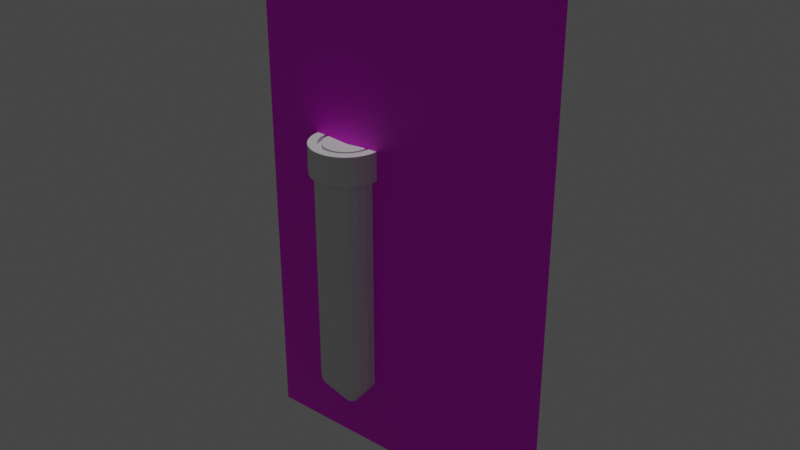 # Source: LargeTube.blend  (saved by Blender 2.80.75; exported with 4.5.12 LTS)
import bpy
from mathutils import Matrix  # noqa: F401  (used for matrix-valued properties, if any)

bpy.ops.wm.read_factory_settings(use_empty=True)
scene = bpy.context.scene
scene.name = 'Scene'

# ---- collections
col_collection = bpy.data.collections.new('Collection'); scene.collection.children.link(col_collection)

# ---- images (referenced by path relative to the original .blend; pixels are not part of the script)
import os
ASSET_DIR = os.environ.get("B2B_ASSET_DIR", "")  # directory of the original .blend (textures are referenced by path, not embedded)
HERE = os.path.dirname(os.path.abspath(__file__))  # packed textures are extracted next to this script under _unpacked/

def load_image(name, relpath, width, height, colorspace="sRGB"):
    """Load a texture the original file referenced (path relative to the .blend, or extracted next to this script)."""
    p = next((c for c in (os.path.join(HERE, relpath), os.path.join(ASSET_DIR, relpath)) if relpath and os.path.exists(c)), "")
    if p:
        img = bpy.data.images.load(p, check_existing=True)
        img.name = name
    else:  # same state as the original file: an image datablock whose file is absent (Cycles renders it pink)
        img = bpy.data.images.new(name, width, height)
        img.source = "FILE"
        img.filepath = "//" + (relpath or name)
    img.colorspace_settings.name = colorspace
    return img
img_20190821_101951_jpg = load_image('20190821_101951.jpg', 'refferences/20190821_101951.jpg', 1024, 1024, 'sRGB')

# ---- materials (node trees are filled in below, after node groups)
mat_material_001 = bpy.data.materials.new('Material.001')
mat_material_001.use_transparent_shadow = False

# ---- material node trees
mat_material_001.use_nodes = True; mat_material_001.node_tree.nodes.clear()
_N = mat_material_001.node_tree.nodes; _L = mat_material_001.node_tree.links
n0 = _N.new('ShaderNodeOutputMaterial'); n0.name = 'Material Output'; n0.location = (300, 300)
n1 = _N.new('ShaderNodeBsdfPrincipled'); n1.name = 'Principled BSDF'; n1.location = (10, 300)
n1.distribution = 'GGX'
n1.subsurface_method = 'BURLEY'
n1.inputs[3].default_value = 1.45
n1.inputs[27].default_value = (0.0, 0.0, 0.0, 1.0)
n1.inputs[28].default_value = 1.0
n2 = _N.new('ShaderNodeTexImage'); n2.name = 'Image Texture'; n2.location = (-280, 280)
n2.image = img_20190821_101951_jpg
n3 = _N.new('ShaderNodeTexCoord'); n3.name = 'Texture Coordinate'; n3.location = (-470, 280)
_L.new(n1.outputs[0], n0.inputs[0])
_L.new(n2.outputs[0], n1.inputs[0])
_L.new(n3.outputs[2], n2.inputs[0])
n0.is_active_output = True

# ---- world
world_world = bpy.data.worlds.new('World'); scene.world = world_world
world_world.use_nodes = True; world_world.node_tree.nodes.clear()
_N = world_world.node_tree.nodes; _L = world_world.node_tree.links
n0 = _N.new('ShaderNodeOutputWorld'); n0.name = 'World Output'; n0.location = (300, 300)
n1 = _N.new('ShaderNodeBackground'); n1.name = 'Background'; n1.location = (10, 300)
n1.inputs[0].default_value = (0.05088, 0.05088, 0.05088, 1.0)
_L.new(n1.outputs[0], n0.inputs[0])
n0.is_active_output = True
world_world.color = (0.05088, 0.05088, 0.05088)
world_world.use_sun_shadow = False
world_world.sun_shadow_jitter_overblur = 0.0

# ---- lights
light_sun = bpy.data.lights.new('Sun', 'SUN')
light_sun.transmission_factor = 0.0
light_sun.energy = 1.0
light_sun.shadow_soft_size = 0.125

# ---- meshes
me_plane = bpy.data.meshes.new('Plane')
me_plane.from_pydata([(-1.0, -1.0, 0.0), (1.0, -1.0, 0.0), (-1.0, 1.0, 0.0), (1.0, 1.0, 0.0)], [], [(0, 1, 3, 2)])
_uv = me_plane.uv_layers.new(name='UVMap')
_uv.uv.foreach_set('vector', [0.0, 0.0, 1.0, 0.0, 1.0, 1.0, 0.0, 1.0])
me_plane.materials.append(mat_material_001)
me_plane.use_remesh_preserve_volume = False
me_plane.use_remesh_preserve_attributes = False
me_plane.use_mirror_vertex_groups = False
me_plane.update()
me_sphere = bpy.data.meshes.new('Sphere')
me_sphere.from_pydata([(1.779e-05, 53.21, -2706.0), (1.779e-05, 49.16, -2706.0), (1.779e-05, 20.36, -2706.0), (13.77, 51.4, -2706.0), (12.72, 47.49, -2706.0), (9.739, 36.35, -2705.0), (5.271, 19.67, -2706.0), (26.61, 46.08, -2706.0), (24.58, 42.58, -2706.0), (18.81, 32.59, -2705.0), (10.18, 17.64, -2706.0), (37.63, 37.63, -2706.0), (34.76, 34.76, -2706.0), (26.61, 26.61, -2705.0), (14.4, 14.4, -2706.0), (46.08, 26.61, -2706.0), (42.58, 24.58, -2706.0), (32.59, 18.81, -2705.0), (17.64, 10.18, -2706.0), (51.4, 13.77, -2706.0), (47.49, 12.72, -2706.0), (36.35, 9.739, -2705.0), (19.67, 5.271, -2706.0), (53.21, 1.965e-05, -2706.0), (49.16, 1.762e-05, -2706.0), (37.63, 1.66e-05, -2705.0), (20.36, 1.711e-05, -2706.0), (51.4, -13.77, -2706.0), (47.49, -12.72, -2706.0), (36.35, -9.739, -2705.0), (19.67, -5.271, -2706.0), (46.08, -26.61, -2706.0), (42.58, -24.58, -2706.0), (32.59, -18.81, -2705.0), (17.64, -10.18, -2706.0), (37.63, -37.63, -2706.0), (34.76, -34.76, -2706.0), (26.61, -26.61, -2705.0), (14.4, -14.4, -2706.0), (26.61, -46.08, -2706.0), (24.58, -42.58, -2706.0), (18.81, -32.59, -2705.0), (10.18, -17.64, -2706.0), (13.77, -51.4, -2706.0), (12.72, -47.49, -2706.0), (9.739, -36.35, -2705.0), (5.271, -19.67, -2706.0), (1.368e-05, -53.21, -2706.0), (1.266e-05, -49.16, -2706.0), (1.368e-05, -37.63, -2705.0), (1.672e-05, -20.36, -2706.0), (-13.77, -51.4, -2706.0), (-12.72, -47.49, -2706.0), (-9.739, -36.35, -2705.0), (-5.271, -19.67, -2706.0), (-26.61, -46.08, -2706.0), (-24.58, -42.58, -2706.0), (-18.81, -32.59, -2705.0), (-10.18, -17.64, -2706.0), (1.779e-05, 1.827e-05, -2707.0), (-37.63, -37.63, -2706.0), (-34.76, -34.76, -2706.0), (-26.61, -26.61, -2705.0), (-14.4, -14.4, -2706.0), (-46.08, -26.61, -2706.0), (-42.58, -24.58, -2706.0), (-32.59, -18.81, -2705.0), (-17.64, -10.18, -2706.0), (-51.4, -13.77, -2706.0), (-47.49, -12.72, -2706.0), (-36.35, -9.739, -2705.0), (-19.67, -5.271, -2706.0), (-53.21, 2.777e-05, -2706.0), (-49.16, 2.269e-05, -2706.0), (-37.63, 2.472e-05, -2705.0), (-20.36, 2.066e-05, -2706.0), (-51.4, 13.77, -2706.0), (-47.49, 12.72, -2706.0), (-36.35, 9.739, -2705.0), (-19.67, 5.271, -2706.0), (-46.08, 26.61, -2706.0), (-42.58, 24.58, -2706.0), (-32.59, 18.81, -2705.0), (-17.64, 10.18, -2706.0), (-37.63, 37.63, -2706.0), (-34.76, 34.76, -2706.0), (-26.61, 26.61, -2705.0), (-14.4, 14.4, -2706.0), (-26.61, 46.08, -2706.0), (-24.58, 42.58, -2706.0), (-18.81, 32.59, -2705.0), (-10.18, 17.64, -2706.0), (-13.77, 51.4, -2706.0), (-12.72, 47.49, -2706.0), (-9.739, 36.35, -2705.0), (-5.271, 19.67, -2706.0), (2.383e-05, 37.63, -2705.0), (0.0, 264.7, -2175.0), (68.51, 255.7, -2175.0), (132.4, 229.3, -2175.0), (187.2, 187.2, -2175.0), (229.3, 132.4, -2175.0), (255.7, 68.51, -2175.0), (264.7, 5.094e-06, -2175.0), (255.7, -68.51, -2175.0), (229.3, -132.4, -2175.0), (187.2, -187.2, -2175.0), (132.4, -229.3, -2175.0), (68.51, -255.7, -2175.0), (-2.044e-05, -264.7, -2175.0), (-68.51, -255.7, -2175.0), (-132.4, -229.3, -2175.0), (-187.2, -187.2, -2175.0), (-229.3, -132.4, -2175.0), (-255.7, -68.51, -2175.0), (-264.7, 4.549e-05, -2175.0), (-255.7, 68.51, -2175.0), (-229.3, 132.4, -2175.0), (-187.2, 187.2, -2175.0), (-132.4, 229.3, -2175.0), (-68.51, 255.7, -2175.0), (0.0, 264.7, 1718.0), (68.51, 255.7, 1718.0), (132.4, 229.3, 1718.0), (187.2, 187.2, 1718.0), (229.3, 132.4, 1718.0), (255.7, 68.51, 1718.0), (264.7, 5.094e-06, 1718.0), (255.7, -68.51, 1718.0), (229.3, -132.4, 1718.0), (187.2, -187.2, 1718.0), (132.4, -229.3, 1718.0), (68.51, -255.7, 1718.0), (-2.044e-05, -264.7, 1718.0), (-68.51, -255.7, 1718.0), (-132.4, -229.3, 1718.0), (-187.2, -187.2, 1718.0), (-229.3, -132.4, 1718.0), (-255.7, -68.51, 1718.0), (-264.7, 4.549e-05, 1718.0), (-255.7, 68.51, 1718.0), (-229.3, 132.4, 1718.0), (-187.2, 187.2, 1718.0), (-132.4, 229.3, 1718.0), (-68.51, 255.7, 1718.0), (4.016e-05, 286.5, 1727.0), (74.15, 276.7, 1727.0), (143.2, 248.1, 1727.0), (202.6, 202.6, 1727.0), (248.1, 143.2, 1727.0), (276.7, 74.15, 1727.0), (286.5, 3.048e-06, 1727.0), (276.7, -74.15, 1727.0), (248.1, -143.2, 1727.0), (202.6, -202.6, 1727.0), (143.2, -248.1, 1727.0), (74.15, -276.7, 1727.0), (1.804e-05, -286.5, 1727.0), (-74.15, -276.7, 1727.0), (-143.2, -248.1, 1727.0), (-202.6, -202.6, 1727.0), (-248.1, -143.2, 1727.0), (-276.7, -74.15, 1727.0), (-286.5, 4.676e-05, 1727.0), (-276.7, 74.15, 1727.0), (-248.1, 143.2, 1727.0), (-202.6, 202.6, 1727.0), (-143.2, 248.1, 1727.0), (-74.15, 276.7, 1727.0), (4.016e-05, 286.5, 2023.0), (74.15, 276.7, 2023.0), (143.2, 248.1, 2023.0), (202.6, 202.6, 2023.0), (248.1, 143.2, 2023.0), (276.7, 74.15, 2023.0), (286.5, 3.048e-06, 2023.0), (276.7, -74.15, 2023.0), (248.1, -143.2, 2023.0), (202.6, -202.6, 2023.0), (143.2, -248.1, 2023.0), (74.15, -276.7, 2023.0), (1.804e-05, -286.5, 2023.0), (-74.15, -276.7, 2023.0), (-143.2, -248.1, 2023.0), (-202.6, -202.6, 2023.0), (-248.1, -143.2, 2023.0), (-276.7, -74.15, 2023.0), (-286.5, 4.676e-05, 2023.0), (-276.7, 74.15, 2023.0), (-248.1, 143.2, 2023.0), (-202.6, 202.6, 2023.0), (-143.2, 248.1, 2023.0), (-74.15, 276.7, 2023.0)], [], [(2, 96, 5, 6), (1, 0, 3, 4), (59, 2, 6), (96, 1, 4, 5), (4, 3, 7, 8), (59, 6, 10), (5, 4, 8, 9), (6, 5, 9, 10), (59, 10, 14), (9, 8, 12, 13), (10, 9, 13, 14), (8, 7, 11, 12), (14, 13, 17, 18), (12, 11, 15, 16), (59, 14, 18), (13, 12, 16, 17), (18, 17, 21, 22), (16, 15, 19, 20), (59, 18, 22), (17, 16, 20, 21), (59, 22, 26), (21, 20, 24, 25), (22, 21, 25, 26), (20, 19, 23, 24), (59, 26, 30), (25, 24, 28, 29), (26, 25, 29, 30), (24, 23, 27, 28), (30, 29, 33, 34), (28, 27, 31, 32), (59, 30, 34), (29, 28, 32, 33), (34, 33, 37, 38), (32, 31, 35, 36), (59, 34, 38), (33, 32, 36, 37), (59, 38, 42), (37, 36, 40, 41), (38, 37, 41, 42), (36, 35, 39, 40), (41, 40, 44, 45), (42, 41, 45, 46), (40, 39, 43, 44), (59, 42, 46), (46, 45, 49, 50), (44, 43, 47, 48), (59, 46, 50), (45, 44, 48, 49), (48, 47, 51, 52), (59, 50, 54), (49, 48, 52, 53), (50, 49, 53, 54), (59, 54, 58), (53, 52, 56, 57), (54, 53, 57, 58), (52, 51, 55, 56), (58, 57, 62, 63), (56, 55, 60, 61), (59, 58, 63), (57, 56, 61, 62), (63, 62, 66, 67), (61, 60, 64, 65), (59, 63, 67), (62, 61, 65, 66), (59, 67, 71), (66, 65, 69, 70), (67, 66, 70, 71), (65, 64, 68, 69), (59, 71, 75), (70, 69, 73, 74), (71, 70, 74, 75), (69, 68, 72, 73), (75, 74, 78, 79), (73, 72, 76, 77), (59, 75, 79), (74, 73, 77, 78), (79, 78, 82, 83), (77, 76, 80, 81), (59, 79, 83), (78, 77, 81, 82), (59, 83, 87), (82, 81, 85, 86), (83, 82, 86, 87), (81, 80, 84, 85), (86, 85, 89, 90), (87, 86, 90, 91), (85, 84, 88, 89), (59, 87, 91), (91, 90, 94, 95), (89, 88, 92, 93), (59, 91, 95), (90, 89, 93, 94), (93, 92, 0, 1), (59, 95, 2), (94, 93, 1, 96), (95, 94, 96, 2), (19, 15, 101, 102), (0, 92, 120, 97), (88, 84, 118, 119), (11, 7, 99, 100), (92, 88, 119, 120), (60, 55, 111, 112), (3, 0, 97, 98), (84, 80, 117, 118), (51, 47, 109, 110), (80, 76, 116, 117), (76, 72, 115, 116), (72, 68, 114, 115), (68, 64, 113, 114), (64, 60, 112, 113), (43, 39, 107, 108), (47, 43, 108, 109), (55, 51, 110, 111), (15, 11, 100, 101), (39, 35, 106, 107), (35, 31, 105, 106), (31, 27, 104, 105), (7, 3, 98, 99), (27, 23, 103, 104), (23, 19, 102, 103), (103, 102, 126, 127), (118, 117, 141, 142), (111, 110, 134, 135), (104, 103, 127, 128), (119, 118, 142, 143), (112, 111, 135, 136), (105, 104, 128, 129), (120, 119, 143, 144), (98, 97, 121, 122), (113, 112, 136, 137), (106, 105, 129, 130), (97, 120, 144, 121), (99, 98, 122, 123), (114, 113, 137, 138), (107, 106, 130, 131), (100, 99, 123, 124), (115, 114, 138, 139), (108, 107, 131, 132), (101, 100, 124, 125), (116, 115, 139, 140), (109, 108, 132, 133), (102, 101, 125, 126), (117, 116, 140, 141), (110, 109, 133, 134), (138, 137, 161, 162), (131, 130, 154, 155), (124, 123, 147, 148), (139, 138, 162, 163), (132, 131, 155, 156), (125, 124, 148, 149), (140, 139, 163, 164), (133, 132, 156, 157), (126, 125, 149, 150), (141, 140, 164, 165), (134, 133, 157, 158), (127, 126, 150, 151), (142, 141, 165, 166), (135, 134, 158, 159), (128, 127, 151, 152), (143, 142, 166, 167), (136, 135, 159, 160), (129, 128, 152, 153), (144, 143, 167, 168), (122, 121, 145, 146), (137, 136, 160, 161), (130, 129, 153, 154), (121, 144, 168, 145), (123, 122, 146, 147), (151, 150, 174, 175), (166, 165, 189, 190), (159, 158, 182, 183), (152, 151, 175, 176), (167, 166, 190, 191), (160, 159, 183, 184), (153, 152, 176, 177), (168, 167, 191, 192), (146, 145, 169, 170), (161, 160, 184, 185), (154, 153, 177, 178), (145, 168, 192, 169), (147, 146, 170, 171), (162, 161, 185, 186), (155, 154, 178, 179), (148, 147, 171, 172), (163, 162, 186, 187), (156, 155, 179, 180), (149, 148, 172, 173), (164, 163, 187, 188), (157, 156, 180, 181), (150, 149, 173, 174), (165, 164, 188, 189), (158, 157, 181, 182)])
_uv = me_sphere.uv_layers.new(name='UVMap')
_uv.uv.foreach_set('vector', [0.75, 0.125, 0.75, 0.25, 0.7083, 0.25, 0.7083, 0.125, 0.75, 0.375, 0.75, 0.5, 0.7083, 0.5, 0.7083, 0.375, 0.7292, 0.0, 0.75, 0.125, 0.7083, 0.125, 0.75, 0.25, 0.75, 0.375, 0.7083, 0.375, 0.7083, 0.25, 0.7083, 0.375, 0.7083, 0.5, 0.6667, 0.5, 0.6667, 0.375, 0.6875, 0.0, 0.7083, 0.125, 0.6667, 0.125, 0.7083, 0.25, 0.7083, 0.375, 0.6667, 0.375, 0.6667, 0.25, 0.7083, 0.125, 0.7083, 0.25, 0.6667, 0.25, 0.6667, 0.125, 0.6458, 0.0, 0.6667, 0.125, 0.625, 0.125, 0.6667, 0.25, 0.6667, 0.375, 0.625, 0.375, 0.625, 0.25, 0.6667, 0.125, 0.6667, 0.25, 0.625, 0.25, 0.625, 0.125, 0.6667, 0.375, 0.6667, 0.5, 0.625, 0.5, 0.625, 0.375, 0.625, 0.125, 0.625, 0.25, 0.5833, 0.25, 0.5833, 0.125, 0.625, 0.375, 0.625, 0.5, 0.5833, 0.5, 0.5833, 0.375, 0.6042, 0.0, 0.625, 0.125, 0.5833, 0.125, 0.625, 0.25, 0.625, 0.375, 0.5833, 0.375, 0.5833, 0.25, 0.5833, 0.125, 0.5833, 0.25, 0.5417, 0.25, 0.5417, 0.125, 0.5833, 0.375, 0.5833, 0.5, 0.5417, 0.5, 0.5417, 0.375, 0.5625, 0.0, 0.5833, 0.125, 0.5417, 0.125, 0.5833, 0.25, 0.5833, 0.375, 0.5417, 0.375, 0.5417, 0.25, 0.5208, 0.0, 0.5417, 0.125, 0.5, 0.125, 0.5417, 0.25, 0.5417, 0.375, 0.5, 0.375, 0.5, 0.25, 0.5417, 0.125, 0.5417, 0.25, 0.5, 0.25, 0.5, 0.125, 0.5417, 0.375, 0.5417, 0.5, 0.5, 0.5, 0.5, 0.375, 0.4792, 0.0, 0.5, 0.125, 0.4583, 0.125, 0.5, 0.25, 0.5, 0.375, 0.4583, 0.375, 0.4583, 0.25, 0.5, 0.125, 0.5, 0.25, 0.4583, 0.25, 0.4583, 0.125, 0.5, 0.375, 0.5, 0.5, 0.4583, 0.5, 0.4583, 0.375, 0.4583, 0.125, 0.4583, 0.25, 0.4167, 0.25, 0.4167, 0.125, 0.4583, 0.375, 0.4583, 0.5, 0.4167, 0.5, 0.4167, 0.375, 0.4375, 0.0, 0.4583, 0.125, 0.4167, 0.125, 0.4583, 0.25, 0.4583, 0.375, 0.4167, 0.375, 0.4167, 0.25, 0.4167, 0.125, 0.4167, 0.25, 0.375, 0.25, 0.375, 0.125, 0.4167, 0.375, 0.4167, 0.5, 0.375, 0.5, 0.375, 0.375, 0.3958, 0.0, 0.4167, 0.125, 0.375, 0.125, 0.4167, 0.25, 0.4167, 0.375, 0.375, 0.375, 0.375, 0.25, 0.3542, 0.0, 0.375, 0.125, 0.3333, 0.125, 0.375, 0.25, 0.375, 0.375, 0.3333, 0.375, 0.3333, 0.25, 0.375, 0.125, 0.375, 0.25, 0.3333, 0.25, 0.3333, 0.125, 0.375, 0.375, 0.375, 0.5, 0.3333, 0.5, 0.3333, 0.375, 0.3333, 0.25, 0.3333, 0.375, 0.2917, 0.375, 0.2917, 0.25, 0.3333, 0.125, 0.3333, 0.25, 0.2917, 0.25, 0.2917, 0.125, 0.3333, 0.375, 0.3333, 0.5, 0.2917, 0.5, 0.2917, 0.375, 0.3125, 0.0, 0.3333, 0.125, 0.2917, 0.125, 0.2917, 0.125, 0.2917, 0.25, 0.25, 0.25, 0.25, 0.125, 0.2917, 0.375, 0.2917, 0.5, 0.25, 0.5, 0.25, 0.375, 0.2708, 0.0, 0.2917, 0.125, 0.25, 0.125, 0.2917, 0.25, 0.2917, 0.375, 0.25, 0.375, 0.25, 0.25, 0.25, 0.375, 0.25, 0.5, 0.2083, 0.5, 0.2083, 0.375, 0.2292, 0.0, 0.25, 0.125, 0.2083, 0.125, 0.25, 0.25, 0.25, 0.375, 0.2083, 0.375, 0.2083, 0.25, 0.25, 0.125, 0.25, 0.25, 0.2083, 0.25, 0.2083, 0.125, 0.1875, 0.0, 0.2083, 0.125, 0.1667, 0.125, 0.2083, 0.25, 0.2083, 0.375, 0.1667, 0.375, 0.1667, 0.25, 0.2083, 0.125, 0.2083, 0.25, 0.1667, 0.25, 0.1667, 0.125, 0.2083, 0.375, 0.2083, 0.5, 0.1667, 0.5, 0.1667, 0.375, 0.1667, 0.125, 0.1667, 0.25, 0.125, 0.25, 0.125, 0.125, 0.1667, 0.375, 0.1667, 0.5, 0.125, 0.5, 0.125, 0.375, 0.1458, 0.0, 0.1667, 0.125, 0.125, 0.125, 0.1667, 0.25, 0.1667, 0.375, 0.125, 0.375, 0.125, 0.25, 0.125, 0.125, 0.125, 0.25, 0.08333, 0.25, 0.08333, 0.125, 0.125, 0.375, 0.125, 0.5, 0.08333, 0.5, 0.08333, 0.375, 0.1042, 0.0, 0.125, 0.125, 0.08333, 0.125, 0.125, 0.25, 0.125, 0.375, 0.08333, 0.375, 0.08333, 0.25, 0.0625, 0.0, 0.08333, 0.125, 0.04167, 0.125, 0.08333, 0.25, 0.08333, 0.375, 0.04167, 0.375, 0.04167, 0.25, 0.08333, 0.125, 0.08333, 0.25, 0.04167, 0.25, 0.04167, 0.125, 0.08333, 0.375, 0.08333, 0.5, 0.04167, 0.5, 0.04167, 0.375, 0.02083, 0.0, 0.04167, 0.125, 0.0, 0.125, 0.04167, 0.25, 0.04167, 0.375, 0.0, 0.375, 0.0, 0.25, 0.04167, 0.125, 0.04167, 0.25, 0.0, 0.25, 0.0, 0.125, 0.04167, 0.375, 0.04167, 0.5, 0.0, 0.5, 0.0, 0.375, 1.0, 0.125, 1.0, 0.25, 0.9583, 0.25, 0.9583, 0.125, 1.0, 0.375, 1.0, 0.5, 0.9583, 0.5, 0.9583, 0.375, 0.9792, 0.0, 1.0, 0.125, 0.9583, 0.125, 1.0, 0.25, 1.0, 0.375, 0.9583, 0.375, 0.9583, 0.25, 0.9583, 0.125, 0.9583, 0.25, 0.9167, 0.25, 0.9167, 0.125, 0.9583, 0.375, 0.9583, 0.5, 0.9167, 0.5, 0.9167, 0.375, 0.9375, 0.0, 0.9583, 0.125, 0.9167, 0.125, 0.9583, 0.25, 0.9583, 0.375, 0.9167, 0.375, 0.9167, 0.25, 0.8958, 0.0, 0.9167, 0.125, 0.875, 0.125, 0.9167, 0.25, 0.9167, 0.375, 0.875, 0.375, 0.875, 0.25, 0.9167, 0.125, 0.9167, 0.25, 0.875, 0.25, 0.875, 0.125, 0.9167, 0.375, 0.9167, 0.5, 0.875, 0.5, 0.875, 0.375, 0.875, 0.25, 0.875, 0.375, 0.8333, 0.375, 0.8333, 0.25, 0.875, 0.125, 0.875, 0.25, 0.8333, 0.25, 0.8333, 0.125, 0.875, 0.375, 0.875, 0.5, 0.8333, 0.5, 0.8333, 0.375, 0.8542, 0.0, 0.875, 0.125, 0.8333, 0.125, 0.8333, 0.125, 0.8333, 0.25, 0.7917, 0.25, 0.7917, 0.125, 0.8333, 0.375, 0.8333, 0.5, 0.7917, 0.5, 0.7917, 0.375, 0.8125, 0.0, 0.8333, 0.125, 0.7917, 0.125, 0.8333, 0.25, 0.8333, 0.375, 0.7917, 0.375, 0.7917, 0.25, 0.7917, 0.375, 0.7917, 0.5, 0.75, 0.5, 0.75, 0.375, 0.7708, 0.0, 0.7917, 0.125, 0.75, 0.125, 0.7917, 0.25, 0.7917, 0.375, 0.75, 0.375, 0.75, 0.25, 0.7917, 0.125, 0.7917, 0.25, 0.75, 0.25, 0.75, 0.125, 0.5417, 0.5, 0.5833, 0.5, 0.5833, 0.5, 0.5417, 0.5, 0.75, 0.5, 0.7917, 0.5, 0.7917, 0.5, 0.75, 0.5, 0.8333, 0.5, 0.875, 0.5, 0.875, 0.5, 0.8333, 0.5, 0.625, 0.5, 0.6667, 0.5, 0.6667, 0.5, 0.625, 0.5, 0.7917, 0.5, 0.8333, 0.5, 0.8333, 0.5, 0.7917, 0.5, 0.125, 0.5, 0.1667, 0.5, 0.1667, 0.5, 0.125, 0.5, 0.7083, 0.5, 0.75, 0.5, 0.75, 0.5, 0.7083, 0.5, 0.875, 0.5, 0.9167, 0.5, 0.9167, 0.5, 0.875, 0.5, 0.2083, 0.5, 0.25, 0.5, 0.25, 0.5, 0.2083, 0.5, 0.9167, 0.5, 0.9583, 0.5, 0.9583, 0.5, 0.9167, 0.5, 0.9583, 0.5, 1.0, 0.5, 1.0, 0.5, 0.9583, 0.5, 0.0, 0.5, 0.04167, 0.5, 0.04167, 0.5, 0.0, 0.5, 0.04167, 0.5, 0.08333, 0.5, 0.08333, 0.5, 0.04167, 0.5, 0.08333, 0.5, 0.125, 0.5, 0.125, 0.5, 0.08333, 0.5, 0.2917, 0.5, 0.3333, 0.5, 0.3333, 0.5, 0.2917, 0.5, 0.25, 0.5, 0.2917, 0.5, 0.2917, 0.5, 0.25, 0.5, 0.1667, 0.5, 0.2083, 0.5, 0.2083, 0.5, 0.1667, 0.5, 0.5833, 0.5, 0.625, 0.5, 0.625, 0.5, 0.5833, 0.5, 0.3333, 0.5, 0.375, 0.5, 0.375, 0.5, 0.3333, 0.5, 0.375, 0.5, 0.4167, 0.5, 0.4167, 0.5, 0.375, 0.5, 0.4167, 0.5, 0.4583, 0.5, 0.4583, 0.5, 0.4167, 0.5, 0.6667, 0.5, 0.7083, 0.5, 0.7083, 0.5, 0.6667, 0.5, 0.4583, 0.5, 0.5, 0.5, 0.5, 0.5, 0.4583, 0.5, 0.5, 0.5, 0.5417, 0.5, 0.5417, 0.5, 0.5, 0.5, 0.5, 0.5, 0.5417, 0.5, 0.5417, 0.5, 0.5, 0.5, 0.875, 0.5, 0.9167, 0.5, 0.9167, 0.5, 0.875, 0.5, 0.1667, 0.5, 0.2083, 0.5, 0.2083, 0.5, 0.1667, 0.5, 0.4583, 0.5, 0.5, 0.5, 0.5, 0.5, 0.4583, 0.5, 0.8333, 0.5, 0.875, 0.5, 0.875, 0.5, 0.8333, 0.5, 0.125, 0.5, 0.1667, 0.5, 0.1667, 0.5, 0.125, 0.5, 0.4167, 0.5, 0.4583, 0.5, 0.4583, 0.5, 0.4167, 0.5, 0.7917, 0.5, 0.8333, 0.5, 0.8333, 0.5, 0.7917, 0.5, 0.7083, 0.5, 0.75, 0.5, 0.75, 0.5, 0.7083, 0.5, 0.08333, 0.5, 0.125, 0.5, 0.125, 0.5, 0.08333, 0.5, 0.375, 0.5, 0.4167, 0.5, 0.4167, 0.5, 0.375, 0.5, 0.75, 0.5, 0.7917, 0.5, 0.7917, 0.5, 0.75, 0.5, 0.6667, 0.5, 0.7083, 0.5, 0.7083, 0.5, 0.6667, 0.5, 0.04167, 0.5, 0.08333, 0.5, 0.08333, 0.5, 0.04167, 0.5, 0.3333, 0.5, 0.375, 0.5, 0.375, 0.5, 0.3333, 0.5, 0.625, 0.5, 0.6667, 0.5, 0.6667, 0.5, 0.625, 0.5, 0.0, 0.5, 0.04167, 0.5, 0.04167, 0.5, 0.0, 0.5, 0.2917, 0.5, 0.3333, 0.5, 0.3333, 0.5, 0.2917, 0.5, 0.5833, 0.5, 0.625, 0.5, 0.625, 0.5, 0.5833, 0.5, 0.9583, 0.5, 1.0, 0.5, 1.0, 0.5, 0.9583, 0.5, 0.25, 0.5, 0.2917, 0.5, 0.2917, 0.5, 0.25, 0.5, 0.5417, 0.5, 0.5833, 0.5, 0.5833, 0.5, 0.5417, 0.5, 0.9167, 0.5, 0.9583, 0.5, 0.9583, 0.5, 0.9167, 0.5, 0.2083, 0.5, 0.25, 0.5, 0.25, 0.5, 0.2083, 0.5, 0.04167, 0.5, 0.08333, 0.5, 0.08333, 0.5, 0.04167, 0.5, 0.3333, 0.5, 0.375, 0.5, 0.375, 0.5, 0.3333, 0.5, 0.625, 0.5, 0.6667, 0.5, 0.6667, 0.5, 0.625, 0.5, 0.0, 0.5, 0.04167, 0.5, 0.04167, 0.5, 0.0, 0.5, 0.2917, 0.5, 0.3333, 0.5, 0.3333, 0.5, 0.2917, 0.5, 0.5833, 0.5, 0.625, 0.5, 0.625, 0.5, 0.5833, 0.5, 0.9583, 0.5, 1.0, 0.5, 1.0, 0.5, 0.9583, 0.5, 0.25, 0.5, 0.2917, 0.5, 0.2917, 0.5, 0.25, 0.5, 0.5417, 0.5, 0.5833, 0.5, 0.5833, 0.5, 0.5417, 0.5, 0.9167, 0.5, 0.9583, 0.5, 0.9583, 0.5, 0.9167, 0.5, 0.2083, 0.5, 0.25, 0.5, 0.25, 0.5, 0.2083, 0.5, 0.5, 0.5, 0.5417, 0.5, 0.5417, 0.5, 0.5, 0.5, 0.875, 0.5, 0.9167, 0.5, 0.9167, 0.5, 0.875, 0.5, 0.1667, 0.5, 0.2083, 0.5, 0.2083, 0.5, 0.1667, 0.5, 0.4583, 0.5, 0.5, 0.5, 0.5, 0.5, 0.4583, 0.5, 0.8333, 0.5, 0.875, 0.5, 0.875, 0.5, 0.8333, 0.5, 0.125, 0.5, 0.1667, 0.5, 0.1667, 0.5, 0.125, 0.5, 0.4167, 0.5, 0.4583, 0.5, 0.4583, 0.5, 0.4167, 0.5, 0.7917, 0.5, 0.8333, 0.5, 0.8333, 0.5, 0.7917, 0.5, 0.7083, 0.5, 0.75, 0.5, 0.75, 0.5, 0.7083, 0.5, 0.08333, 0.5, 0.125, 0.5, 0.125, 0.5, 0.08333, 0.5, 0.375, 0.5, 0.4167, 0.5, 0.4167, 0.5, 0.375, 0.5, 0.75, 0.5, 0.7917, 0.5, 0.7917, 0.5, 0.75, 0.5, 0.6667, 0.5, 0.7083, 0.5, 0.7083, 0.5, 0.6667, 0.5, 0.5, 0.5, 0.5417, 0.5, 0.5417, 0.5, 0.5, 0.5, 0.875, 0.5, 0.9167, 0.5, 0.9167, 0.5, 0.875, 0.5, 0.1667, 0.5, 0.2083, 0.5, 0.2083, 0.5, 0.1667, 0.5, 0.4583, 0.5, 0.5, 0.5, 0.5, 0.5, 0.4583, 0.5, 0.8333, 0.5, 0.875, 0.5, 0.875, 0.5, 0.8333, 0.5, 0.125, 0.5, 0.1667, 0.5, 0.1667, 0.5, 0.125, 0.5, 0.4167, 0.5, 0.4583, 0.5, 0.4583, 0.5, 0.4167, 0.5, 0.7917, 0.5, 0.8333, 0.5, 0.8333, 0.5, 0.7917, 0.5, 0.7083, 0.5, 0.75, 0.5, 0.75, 0.5, 0.7083, 0.5, 0.08333, 0.5, 0.125, 0.5, 0.125, 0.5, 0.08333, 0.5, 0.375, 0.5, 0.4167, 0.5, 0.4167, 0.5, 0.375, 0.5, 0.75, 0.5, 0.7917, 0.5, 0.7917, 0.5, 0.75, 0.5, 0.6667, 0.5, 0.7083, 0.5, 0.7083, 0.5, 0.6667, 0.5, 0.04167, 0.5, 0.08333, 0.5, 0.08333, 0.5, 0.04167, 0.5, 0.3333, 0.5, 0.375, 0.5, 0.375, 0.5, 0.3333, 0.5, 0.625, 0.5, 0.6667, 0.5, 0.6667, 0.5, 0.625, 0.5, 0.0, 0.5, 0.04167, 0.5, 0.04167, 0.5, 0.0, 0.5, 0.2917, 0.5, 0.3333, 0.5, 0.3333, 0.5, 0.2917, 0.5, 0.5833, 0.5, 0.625, 0.5, 0.625, 0.5, 0.5833, 0.5, 0.9583, 0.5, 1.0, 0.5, 1.0, 0.5, 0.9583, 0.5, 0.25, 0.5, 0.2917, 0.5, 0.2917, 0.5, 0.25, 0.5, 0.5417, 0.5, 0.5833, 0.5, 0.5833, 0.5, 0.5417, 0.5, 0.9167, 0.5, 0.9583, 0.5, 0.9583, 0.5, 0.9167, 0.5, 0.2083, 0.5, 0.25, 0.5, 0.25, 0.5, 0.2083, 0.5])
me_sphere.use_remesh_preserve_volume = False
me_sphere.use_remesh_preserve_attributes = False
me_sphere.use_mirror_vertex_groups = False
me_sphere.update()
me_cylinder_001 = bpy.data.meshes.new('Cylinder.001')
me_cylinder_001.from_pydata([(-3.078e-06, 92.31, -100.0), (-1.036e-05, 74.12, 100.0), (18.01, 90.54, -100.0), (14.46, 72.7, 100.0), (35.33, 85.29, -100.0), (28.37, 68.48, 100.0), (51.29, 76.76, -100.0), (41.18, 61.63, 100.0), (65.28, 65.28, -100.0), (52.41, 52.41, 100.0), (76.76, 51.29, -100.0), (61.63, 41.18, 100.0), (85.29, 35.33, -100.0), (68.48, 28.37, 100.0), (90.54, 18.01, -100.0), (72.7, 14.46, 100.0), (92.31, 6.111e-06, -100.0), (74.12, 2.707e-06, 100.0), (90.54, -18.01, -100.0), (72.7, -14.46, 100.0), (85.29, -35.33, -100.0), (68.48, -28.37, 100.0), (76.76, -51.29, -100.0), (61.63, -41.18, 100.0), (65.28, -65.28, -100.0), (52.41, -52.41, 100.0), (51.29, -76.76, -100.0), (41.18, -61.63, 100.0), (35.33, -85.29, -100.0), (28.37, -68.48, 100.0), (18.01, -90.54, -100.0), (14.46, -72.7, 100.0), (-3.112e-05, -92.31, -100.0), (-2.764e-05, -74.12, 100.0), (-18.01, -90.54, -100.0), (-14.46, -72.7, 100.0), (-35.33, -85.29, -100.0), (-28.37, -68.48, 100.0), (-51.29, -76.76, -100.0), (-41.18, -61.63, 100.0), (-65.28, -65.28, -100.0), (-52.41, -52.41, 100.0), (-76.76, -51.29, -100.0), (-61.63, -41.18, 100.0), (-85.29, -35.33, -100.0), (-68.48, -28.37, 100.0), (-90.54, -18.01, -100.0), (-72.7, -14.46, 100.0), (-92.31, 8.902e-05, -100.0), (-74.12, 7.118e-05, 100.0), (-90.54, 18.01, -100.0), (-72.7, 14.46, 100.0), (-85.29, 35.33, -100.0), (-68.48, 28.37, 100.0), (-76.76, 51.29, -100.0), (-61.63, 41.18, 100.0), (-65.28, 65.28, -100.0), (-52.41, 52.41, 100.0), (-51.29, 76.76, -100.0), (-41.18, 61.63, 100.0), (-35.33, 85.29, -100.0), (-28.37, 68.48, 100.0), (-18.01, 90.54, -100.0), (-14.46, 72.7, 100.0), (19.51, 98.08, 100.0), (0.0, 100.0, 100.0), (38.27, 92.39, 100.0), (55.56, 83.15, 100.0), (70.71, 70.71, 100.0), (83.15, 55.56, 100.0), (92.39, 38.27, 100.0), (98.08, 19.51, 100.0), (100.0, 7.55e-06, 100.0), (98.08, -19.51, 100.0), (92.39, -38.27, 100.0), (83.15, -55.56, 100.0), (70.71, -70.71, 100.0), (55.56, -83.15, 100.0), (38.27, -92.39, 100.0), (19.51, -98.08, 100.0), (-3.258e-05, -100.0, 100.0), (-19.51, -98.08, 100.0), (-38.27, -92.39, 100.0), (-55.56, -83.15, 100.0), (-70.71, -70.71, 100.0), (-83.15, -55.56, 100.0), (-92.39, -38.27, 100.0), (-98.08, -19.51, 100.0), (-100.0, 9.656e-05, 100.0), (-98.08, 19.51, 100.0), (-92.39, 38.27, 100.0), (-83.15, 55.56, 100.0), (-70.71, 70.71, 100.0), (-55.56, 83.15, 100.0), (-38.27, 92.39, 100.0), (-19.51, 98.08, 100.0), (12.46, 62.62, 71.11), (-1.356e-05, 63.85, 71.11), (24.43, 58.99, 71.11), (35.47, 53.09, 71.11), (45.15, 45.15, 71.11), (53.09, 35.47, 71.11), (58.99, 24.43, 71.11), (62.62, 12.46, 71.11), (63.85, 2.069e-07, 71.11), (62.62, -12.46, 71.11), (58.99, -24.43, 71.11), (53.09, -35.47, 71.11), (45.15, -45.15, 71.11), (35.47, -53.09, 71.11), (24.43, -58.99, 71.11), (12.46, -62.62, 71.11), (-2.726e-05, -63.85, 71.11), (-12.46, -62.62, 71.11), (-24.43, -58.99, 71.11), (-35.47, -53.09, 71.11), (-45.15, -45.15, 71.11), (-53.09, -35.47, 71.11), (-58.99, -24.43, 71.11), (-62.62, -12.46, 71.11), (-63.85, 6.026e-05, 71.11), (-62.62, 12.46, 71.11), (-58.99, 24.43, 71.11), (-53.09, 35.47, 71.11), (-45.15, 45.15, 71.11), (-35.47, 53.09, 71.11), (-24.43, 58.99, 71.11), (-12.46, 62.62, 71.11), (14.46, 72.7, 71.11), (-1.036e-05, 74.12, 71.11), (28.37, 68.48, 71.11), (41.18, 61.63, 71.11), (52.41, 52.41, 71.11), (61.63, 41.18, 71.11), (68.48, 28.37, 71.11), (72.7, 14.46, 71.11), (74.12, 2.707e-06, 71.11), (72.7, -14.46, 71.11), (68.48, -28.37, 71.11), (61.63, -41.18, 71.11), (52.41, -52.41, 71.11), (41.18, -61.63, 71.11), (28.37, -68.48, 71.11), (14.46, -72.7, 71.11), (-2.764e-05, -74.12, 71.11), (-14.46, -72.7, 71.11), (-28.37, -68.48, 71.11), (-41.18, -61.63, 71.11), (-52.41, -52.41, 71.11), (-61.63, -41.18, 71.11), (-68.48, -28.37, 71.11), (-72.7, -14.46, 71.11), (-74.12, 7.118e-05, 71.11), (-72.7, 14.46, 71.11), (-68.48, 28.37, 71.11), (-61.63, 41.18, 71.11), (-52.41, 52.41, 71.11), (-41.18, 61.63, 71.11), (-28.37, 68.48, 71.11), (-14.46, 72.7, 71.11), (1.15, 5.783, 87.94), (4.597e-05, 5.896, 87.94), (2.256, 5.447, 87.94), (3.276, 4.902, 87.94), (4.169, 4.169, 87.94), (4.902, 3.276, 87.94), (5.447, 2.256, 87.94), (5.783, 1.15, 87.94), (5.896, -5.885e-06, 87.94), (5.783, -1.15, 87.94), (5.447, -2.256, 87.94), (4.902, -3.276, 87.94), (4.169, -4.169, 87.94), (3.276, -4.902, 87.94), (2.256, -5.447, 87.94), (1.15, -5.783, 87.94), (4.848e-05, -5.896, 87.94), (-1.15, -5.783, 87.94), (-2.256, -5.447, 87.94), (-3.276, -4.902, 87.94), (-4.169, -4.169, 87.94), (-4.902, -3.276, 87.94), (-5.447, -2.256, 87.94), (-5.783, -1.15, 87.94), (-5.896, 8.974e-07, 87.94), (-5.783, 1.15, 87.94), (-5.447, 2.256, 87.94), (-4.902, 3.276, 87.94), (-4.169, 4.169, 87.94), (-3.276, 4.902, 87.94), (-2.256, 5.447, 87.94), (-1.15, 5.783, 87.94), (12.46, 62.62, 98.03), (-1.356e-05, 63.85, 98.03), (24.43, 58.99, 98.03), (35.47, 53.09, 98.03), (45.15, 45.15, 98.03), (53.09, 35.47, 98.03), (58.99, 24.43, 98.03), (62.62, 12.46, 98.03), (63.85, 2.069e-07, 98.03), (62.62, -12.46, 98.03), (58.99, -24.43, 98.03), (53.09, -35.47, 98.03), (45.15, -45.15, 98.03), (35.47, -53.09, 98.03), (24.43, -58.99, 98.03), (12.46, -62.62, 98.03), (-2.726e-05, -63.85, 98.03), (-12.46, -62.62, 98.03), (-24.43, -58.99, 98.03), (-35.47, -53.09, 98.03), (-45.15, -45.15, 98.03), (-53.09, -35.47, 98.03), (-58.99, -24.43, 98.03), (-62.62, -12.46, 98.03), (-63.85, 6.026e-05, 98.03), (-62.62, 12.46, 98.03), (-58.99, 24.43, 98.03), (-53.09, 35.47, 98.03), (-45.15, 45.15, 98.03), (-35.47, 53.09, 98.03), (-24.43, 58.99, 98.03), (-12.46, 62.62, 98.03), (11.22, 56.41, 98.03), (-1.505e-05, 57.51, 98.03), (22.01, 53.14, 98.03), (31.95, 47.82, 98.03), (40.67, 40.67, 98.03), (47.82, 31.95, 98.03), (53.14, 22.01, 98.03), (56.41, 11.22, 98.03), (57.51, -1.501e-06, 98.03), (56.41, -11.22, 98.03), (53.14, -22.01, 98.03), (47.82, -31.95, 98.03), (40.67, -40.67, 98.03), (31.95, -47.82, 98.03), (22.01, -53.14, 98.03), (11.22, -56.41, 98.03), (-2.681e-05, -57.51, 98.03), (-11.22, -56.41, 98.03), (-22.01, -53.14, 98.03), (-31.95, -47.82, 98.03), (-40.67, -40.67, 98.03), (-47.82, -31.95, 98.03), (-53.14, -22.01, 98.03), (-56.41, -11.22, 98.03), (-57.51, 5.343e-05, 98.03), (-56.41, 11.22, 98.03), (-53.14, 22.01, 98.03), (-47.82, 31.95, 98.03), (-40.67, 40.67, 98.03), (-31.95, 47.82, 98.03), (-22.01, 53.14, 98.03), (-11.22, 56.41, 98.03), (0.0, 100.0, -100.0), (19.51, 98.08, -100.0), (38.27, 92.39, -100.0), (55.56, 83.15, -100.0), (70.71, 70.71, -100.0), (83.15, 55.56, -100.0), (92.39, 38.27, -100.0), (98.08, 19.51, -100.0), (100.0, 7.55e-06, -100.0), (98.08, -19.51, -100.0), (92.39, -38.27, -100.0), (83.15, -55.56, -100.0), (70.71, -70.71, -100.0), (55.56, -83.15, -100.0), (38.27, -92.39, -100.0), (19.51, -98.08, -100.0), (-3.258e-05, -100.0, -100.0), (-19.51, -98.08, -100.0), (-38.27, -92.39, -100.0), (-55.56, -83.15, -100.0), (-70.71, -70.71, -100.0), (-83.15, -55.56, -100.0), (-92.39, -38.27, -100.0), (-98.08, -19.51, -100.0), (-100.0, 9.656e-05, -100.0), (-98.08, 19.51, -100.0), (-92.39, 38.27, -100.0), (-83.15, 55.56, -100.0), (-70.71, 70.71, -100.0), (-55.56, 83.15, -100.0), (-38.27, 92.39, -100.0), (-19.51, 98.08, -100.0), (-3.078e-06, 92.31, 38.03), (18.01, 90.54, 38.03), (35.33, 85.29, 38.03), (51.29, 76.76, 38.03), (65.28, 65.28, 38.03), (76.76, 51.29, 38.03), (85.29, 35.33, 38.03), (90.54, 18.01, 38.03), (92.31, 6.111e-06, 38.03), (90.54, -18.01, 38.03), (85.29, -35.33, 38.03), (76.76, -51.29, 38.03), (65.28, -65.28, 38.03), (51.29, -76.76, 38.03), (35.33, -85.29, 38.03), (18.01, -90.54, 38.03), (-3.112e-05, -92.31, 38.03), (-18.01, -90.54, 38.03), (-35.33, -85.29, 38.03), (-51.29, -76.76, 38.03), (-65.28, -65.28, 38.03), (-76.76, -51.29, 38.03), (-85.29, -35.33, 38.03), (-90.54, -18.01, 38.03), (-92.31, 8.902e-05, 38.03), (-90.54, 18.01, 38.03), (-85.29, 35.33, 38.03), (-76.76, 51.29, 38.03), (-65.28, 65.28, 38.03), (-51.29, 76.76, 38.03), (-35.33, 85.29, 38.03), (-18.01, 90.54, 38.03)], [], [(256, 65, 64, 257), (257, 64, 66, 258), (258, 66, 67, 259), (259, 67, 68, 260), (260, 68, 69, 261), (261, 69, 70, 262), (262, 70, 71, 263), (263, 71, 72, 264), (264, 72, 73, 265), (265, 73, 74, 266), (266, 74, 75, 267), (267, 75, 76, 268), (268, 76, 77, 269), (269, 77, 78, 270), (270, 78, 79, 271), (271, 79, 80, 272), (272, 80, 81, 273), (273, 81, 82, 274), (274, 82, 83, 275), (275, 83, 84, 276), (276, 84, 85, 277), (277, 85, 86, 278), (278, 86, 87, 279), (279, 87, 88, 280), (280, 88, 89, 281), (281, 89, 90, 282), (282, 90, 91, 283), (283, 91, 92, 284), (284, 92, 93, 285), (285, 93, 94, 286), (49, 47, 151, 152), (286, 94, 95, 287), (287, 95, 65, 256), (52, 54, 315, 314), (1, 3, 64, 65), (3, 5, 66, 64), (5, 7, 67, 66), (7, 9, 68, 67), (9, 11, 69, 68), (11, 13, 70, 69), (13, 15, 71, 70), (15, 17, 72, 71), (17, 19, 73, 72), (19, 21, 74, 73), (21, 23, 75, 74), (23, 25, 76, 75), (25, 27, 77, 76), (27, 29, 78, 77), (29, 31, 79, 78), (31, 33, 80, 79), (33, 35, 81, 80), (35, 37, 82, 81), (37, 39, 83, 82), (39, 41, 84, 83), (41, 43, 85, 84), (43, 45, 86, 85), (45, 47, 87, 86), (47, 49, 88, 87), (49, 51, 89, 88), (51, 53, 90, 89), (53, 55, 91, 90), (55, 57, 92, 91), (57, 59, 93, 92), (59, 61, 94, 93), (61, 63, 95, 94), (63, 1, 65, 95), (99, 98, 194, 195), (23, 21, 138, 139), (51, 49, 152, 153), (25, 23, 139, 140), (53, 51, 153, 154), (27, 25, 140, 141), (55, 53, 154, 155), (29, 27, 141, 142), (3, 1, 129, 128), (57, 55, 155, 156), (31, 29, 142, 143), (5, 3, 128, 130), (59, 57, 156, 157), (33, 31, 143, 144), (7, 5, 130, 131), (61, 59, 157, 158), (35, 33, 144, 145), (9, 7, 131, 132), (63, 61, 158, 159), (37, 35, 145, 146), (11, 9, 132, 133), (1, 63, 159, 129), (39, 37, 146, 147), (13, 11, 133, 134), (41, 39, 147, 148), (15, 13, 134, 135), (43, 41, 148, 149), (17, 15, 135, 136), (45, 43, 149, 150), (19, 17, 136, 137), (47, 45, 150, 151), (21, 19, 137, 138), (97, 96, 128, 129), (96, 98, 130, 128), (98, 99, 131, 130), (99, 100, 132, 131), (100, 101, 133, 132), (101, 102, 134, 133), (102, 103, 135, 134), (103, 104, 136, 135), (104, 105, 137, 136), (105, 106, 138, 137), (106, 107, 139, 138), (107, 108, 140, 139), (108, 109, 141, 140), (109, 110, 142, 141), (110, 111, 143, 142), (111, 112, 144, 143), (112, 113, 145, 144), (113, 114, 146, 145), (114, 115, 147, 146), (115, 116, 148, 147), (116, 117, 149, 148), (117, 118, 150, 149), (118, 119, 151, 150), (119, 120, 152, 151), (120, 121, 153, 152), (121, 122, 154, 153), (122, 123, 155, 154), (123, 124, 156, 155), (124, 125, 157, 156), (125, 126, 158, 157), (126, 127, 159, 158), (127, 97, 129, 159), (160, 161, 191, 190, 189, 188, 187, 186, 185, 184, 183, 182, 181, 180, 179, 178, 177, 176, 175, 174, 173, 172, 171, 170, 169, 168, 167, 166, 165, 164, 163, 162), (126, 125, 221, 222), (113, 112, 208, 209), (100, 99, 195, 196), (127, 126, 222, 223), (114, 113, 209, 210), (101, 100, 196, 197), (97, 127, 223, 193), (115, 114, 210, 211), (102, 101, 197, 198), (116, 115, 211, 212), (103, 102, 198, 199), (117, 116, 212, 213), (104, 103, 199, 200), (118, 117, 213, 214), (105, 104, 200, 201), (119, 118, 214, 215), (106, 105, 201, 202), (120, 119, 215, 216), (107, 106, 202, 203), (121, 120, 216, 217), (108, 107, 203, 204), (122, 121, 217, 218), (109, 108, 204, 205), (123, 122, 218, 219), (110, 109, 205, 206), (96, 97, 193, 192), (124, 123, 219, 220), (111, 110, 206, 207), (98, 96, 192, 194), (125, 124, 220, 221), (112, 111, 207, 208), (225, 224, 192, 193), (224, 226, 194, 192), (226, 227, 195, 194), (227, 228, 196, 195), (228, 229, 197, 196), (229, 230, 198, 197), (230, 231, 199, 198), (231, 232, 200, 199), (232, 233, 201, 200), (233, 234, 202, 201), (234, 235, 203, 202), (235, 236, 204, 203), (236, 237, 205, 204), (237, 238, 206, 205), (238, 239, 207, 206), (239, 240, 208, 207), (240, 241, 209, 208), (241, 242, 210, 209), (242, 243, 211, 210), (243, 244, 212, 211), (244, 245, 213, 212), (245, 246, 214, 213), (246, 247, 215, 214), (247, 248, 216, 215), (248, 249, 217, 216), (249, 250, 218, 217), (250, 251, 219, 218), (251, 252, 220, 219), (252, 253, 221, 220), (253, 254, 222, 221), (254, 255, 223, 222), (255, 225, 193, 223), (161, 160, 224, 225), (160, 162, 226, 224), (162, 163, 227, 226), (163, 164, 228, 227), (164, 165, 229, 228), (165, 166, 230, 229), (166, 167, 231, 230), (167, 168, 232, 231), (168, 169, 233, 232), (169, 170, 234, 233), (170, 171, 235, 234), (171, 172, 236, 235), (172, 173, 237, 236), (173, 174, 238, 237), (174, 175, 239, 238), (175, 176, 240, 239), (176, 177, 241, 240), (177, 178, 242, 241), (178, 179, 243, 242), (179, 180, 244, 243), (180, 181, 245, 244), (181, 182, 246, 245), (182, 183, 247, 246), (183, 184, 248, 247), (184, 185, 249, 248), (185, 186, 250, 249), (186, 187, 251, 250), (187, 188, 252, 251), (188, 189, 253, 252), (189, 190, 254, 253), (190, 191, 255, 254), (191, 161, 225, 255), (2, 0, 256, 257), (4, 2, 257, 258), (6, 4, 258, 259), (8, 6, 259, 260), (10, 8, 260, 261), (12, 10, 261, 262), (14, 12, 262, 263), (16, 14, 263, 264), (18, 16, 264, 265), (20, 18, 265, 266), (22, 20, 266, 267), (24, 22, 267, 268), (26, 24, 268, 269), (28, 26, 269, 270), (30, 28, 270, 271), (32, 30, 271, 272), (34, 32, 272, 273), (36, 34, 273, 274), (38, 36, 274, 275), (40, 38, 275, 276), (42, 40, 276, 277), (44, 42, 277, 278), (46, 44, 278, 279), (48, 46, 279, 280), (50, 48, 280, 281), (52, 50, 281, 282), (54, 52, 282, 283), (56, 54, 283, 284), (58, 56, 284, 285), (60, 58, 285, 286), (62, 60, 286, 287), (0, 62, 287, 256), (288, 289, 290, 291, 292, 293, 294, 295, 296, 297, 298, 299, 300, 301, 302, 303, 304, 305, 306, 307, 308, 309, 310, 311, 312, 313, 314, 315, 316, 317, 318, 319), (26, 28, 302, 301), (0, 2, 289, 288), (54, 56, 316, 315), (28, 30, 303, 302), (2, 4, 290, 289), (56, 58, 317, 316), (30, 32, 304, 303), (4, 6, 291, 290), (58, 60, 318, 317), (32, 34, 305, 304), (6, 8, 292, 291), (60, 62, 319, 318), (34, 36, 306, 305), (8, 10, 293, 292), (62, 0, 288, 319), (36, 38, 307, 306), (10, 12, 294, 293), (38, 40, 308, 307), (12, 14, 295, 294), (40, 42, 309, 308), (14, 16, 296, 295), (42, 44, 310, 309), (16, 18, 297, 296), (44, 46, 311, 310), (18, 20, 298, 297), (46, 48, 312, 311), (20, 22, 299, 298), (48, 50, 313, 312), (22, 24, 300, 299), (50, 52, 314, 313), (24, 26, 301, 300)])
_uv = me_cylinder_001.uv_layers.new(name='UVMap')
_uv.uv.foreach_set('vector', [1.0, 0.5, 1.0, 1.0, 0.9688, 1.0, 0.9688, 0.5, 0.9688, 0.5, 0.9688, 1.0, 0.9375, 1.0, 0.9375, 0.5, 0.9375, 0.5, 0.9375, 1.0, 0.9062, 1.0, 0.9062, 0.5, 0.9062, 0.5, 0.9062, 1.0, 0.875, 1.0, 0.875, 0.5, 0.875, 0.5, 0.875, 1.0, 0.8438, 1.0, 0.8438, 0.5, 0.8438, 0.5, 0.8438, 1.0, 0.8125, 1.0, 0.8125, 0.5, 0.8125, 0.5, 0.8125, 1.0, 0.7812, 1.0, 0.7812, 0.5, 0.7812, 0.5, 0.7812, 1.0, 0.75, 1.0, 0.75, 0.5, 0.75, 0.5, 0.75, 1.0, 0.7188, 1.0, 0.7188, 0.5, 0.7188, 0.5, 0.7188, 1.0, 0.6875, 1.0, 0.6875, 0.5, 0.6875, 0.5, 0.6875, 1.0, 0.6562, 1.0, 0.6562, 0.5, 0.6562, 0.5, 0.6562, 1.0, 0.625, 1.0, 0.625, 0.5, 0.625, 0.5, 0.625, 1.0, 0.5938, 1.0, 0.5938, 0.5, 0.5938, 0.5, 0.5938, 1.0, 0.5625, 1.0, 0.5625, 0.5, 0.5625, 0.5, 0.5625, 1.0, 0.5312, 1.0, 0.5312, 0.5, 0.5312, 0.5, 0.5312, 1.0, 0.5, 1.0, 0.5, 0.5, 0.5, 0.5, 0.5, 1.0, 0.4688, 1.0, 0.4688, 0.5, 0.4688, 0.5, 0.4688, 1.0, 0.4375, 1.0, 0.4375, 0.5, 0.4375, 0.5, 0.4375, 1.0, 0.4062, 1.0, 0.4062, 0.5, 0.4062, 0.5, 0.4062, 1.0, 0.375, 1.0, 0.375, 0.5, 0.375, 0.5, 0.375, 1.0, 0.3438, 1.0, 0.3438, 0.5, 0.3438, 0.5, 0.3438, 1.0, 0.3125, 1.0, 0.3125, 0.5, 0.3125, 0.5, 0.3125, 1.0, 0.2812, 1.0, 0.2812, 0.5, 0.2812, 0.5, 0.2812, 1.0, 0.25, 1.0, 0.25, 0.5, 0.25, 0.5, 0.25, 1.0, 0.2188, 1.0, 0.2188, 0.5, 0.2188, 0.5, 0.2188, 1.0, 0.1875, 1.0, 0.1875, 0.5, 0.1875, 0.5, 0.1875, 1.0, 0.1562, 1.0, 0.1562, 0.5, 0.1562, 0.5, 0.1562, 1.0, 0.125, 1.0, 0.125, 0.5, 0.125, 0.5, 0.125, 1.0, 0.09375, 1.0, 0.09375, 0.5, 0.09375, 0.5, 0.09375, 1.0, 0.0625, 1.0, 0.0625, 0.5, 0.0721, 0.25, 0.07552, 0.2153, 0.07552, 0.2153, 0.0721, 0.25, 0.0625, 0.5, 0.0625, 1.0, 0.03125, 1.0, 0.03125, 0.5, 0.03125, 0.5, 0.03125, 1.0, 0.0, 1.0, 0.0, 0.5, 0.5453, 0.3348, 0.5658, 0.3731, 0.5658, 0.3731, 0.5453, 0.3348, 0.25, 0.4279, 0.2847, 0.4245, 0.2968, 0.4854, 0.25, 0.49, 0.2847, 0.4245, 0.3181, 0.4144, 0.3418, 0.4717, 0.2968, 0.4854, 0.3181, 0.4144, 0.3488, 0.3979, 0.3833, 0.4496, 0.3418, 0.4717, 0.3488, 0.3979, 0.3758, 0.3758, 0.4197, 0.4197, 0.3833, 0.4496, 0.3758, 0.3758, 0.3979, 0.3488, 0.4496, 0.3833, 0.4197, 0.4197, 0.3979, 0.3488, 0.4144, 0.3181, 0.4717, 0.3418, 0.4496, 0.3833, 0.4144, 0.3181, 0.4245, 0.2847, 0.4854, 0.2968, 0.4717, 0.3418, 0.4245, 0.2847, 0.4279, 0.25, 0.49, 0.25, 0.4854, 0.2968, 0.4279, 0.25, 0.4245, 0.2153, 0.4854, 0.2032, 0.49, 0.25, 0.4245, 0.2153, 0.4144, 0.1819, 0.4717, 0.1582, 0.4854, 0.2032, 0.4144, 0.1819, 0.3979, 0.1512, 0.4496, 0.1167, 0.4717, 0.1582, 0.3979, 0.1512, 0.3758, 0.1242, 0.4197, 0.08029, 0.4496, 0.1167, 0.3758, 0.1242, 0.3488, 0.1021, 0.3833, 0.05045, 0.4197, 0.08029, 0.3488, 0.1021, 0.3181, 0.08564, 0.3418, 0.02827, 0.3833, 0.05045, 0.3181, 0.08564, 0.2847, 0.07552, 0.2968, 0.01461, 0.3418, 0.02827, 0.2847, 0.07552, 0.25, 0.0721, 0.25, 0.01, 0.2968, 0.01461, 0.25, 0.0721, 0.2153, 0.07552, 0.2032, 0.01461, 0.25, 0.01, 0.2153, 0.07552, 0.1819, 0.08564, 0.1582, 0.02827, 0.2032, 0.01461, 0.1819, 0.08564, 0.1512, 0.1021, 0.1167, 0.05045, 0.1582, 0.02827, 0.1512, 0.1021, 0.1242, 0.1242, 0.08029, 0.08029, 0.1167, 0.05045, 0.1242, 0.1242, 0.1021, 0.1512, 0.05045, 0.1167, 0.08029, 0.08029, 0.1021, 0.1512, 0.08564, 0.1819, 0.02827, 0.1582, 0.05045, 0.1167, 0.08564, 0.1819, 0.07552, 0.2153, 0.01461, 0.2032, 0.02827, 0.1582, 0.07552, 0.2153, 0.0721, 0.25, 0.01, 0.25, 0.01461, 0.2032, 0.0721, 0.25, 0.07552, 0.2847, 0.01461, 0.2968, 0.01, 0.25, 0.07552, 0.2847, 0.08564, 0.3181, 0.02827, 0.3418, 0.01461, 0.2968, 0.08564, 0.3181, 0.1021, 0.3488, 0.05045, 0.3833, 0.02827, 0.3418, 0.1021, 0.3488, 0.1242, 0.3758, 0.08029, 0.4197, 0.05045, 0.3833, 0.1242, 0.3758, 0.1512, 0.3979, 0.1167, 0.4496, 0.08029, 0.4197, 0.1512, 0.3979, 0.1819, 0.4144, 0.1582, 0.4717, 0.1167, 0.4496, 0.1819, 0.4144, 0.2153, 0.4245, 0.2032, 0.4854, 0.1582, 0.4717, 0.2153, 0.4245, 0.25, 0.4279, 0.25, 0.49, 0.2032, 0.4854, 0.3351, 0.3774, 0.3086, 0.3916, 0.3086, 0.3916, 0.3351, 0.3774, 0.3979, 0.1512, 0.4144, 0.1819, 0.4144, 0.1819, 0.3979, 0.1512, 0.07552, 0.2847, 0.0721, 0.25, 0.0721, 0.25, 0.07552, 0.2847, 0.3758, 0.1242, 0.3979, 0.1512, 0.3979, 0.1512, 0.3758, 0.1242, 0.08564, 0.3181, 0.07552, 0.2847, 0.07552, 0.2847, 0.08564, 0.3181, 0.3488, 0.1021, 0.3758, 0.1242, 0.3758, 0.1242, 0.3488, 0.1021, 0.1021, 0.3488, 0.08564, 0.3181, 0.08564, 0.3181, 0.1021, 0.3488, 0.3181, 0.08564, 0.3488, 0.1021, 0.3488, 0.1021, 0.3181, 0.08564, 0.2847, 0.4245, 0.25, 0.4279, 0.25, 0.4279, 0.2847, 0.4245, 0.1242, 0.3758, 0.1021, 0.3488, 0.1021, 0.3488, 0.1242, 0.3758, 0.2847, 0.07552, 0.3181, 0.08564, 0.3181, 0.08564, 0.2847, 0.07552, 0.3181, 0.4144, 0.2847, 0.4245, 0.2847, 0.4245, 0.3181, 0.4144, 0.1512, 0.3979, 0.1242, 0.3758, 0.1242, 0.3758, 0.1512, 0.3979, 0.25, 0.0721, 0.2847, 0.07552, 0.2847, 0.07552, 0.25, 0.0721, 0.3488, 0.3979, 0.3181, 0.4144, 0.3181, 0.4144, 0.3488, 0.3979, 0.1819, 0.4144, 0.1512, 0.3979, 0.1512, 0.3979, 0.1819, 0.4144, 0.2153, 0.07552, 0.25, 0.0721, 0.25, 0.0721, 0.2153, 0.07552, 0.3758, 0.3758, 0.3488, 0.3979, 0.3488, 0.3979, 0.3758, 0.3758, 0.2153, 0.4245, 0.1819, 0.4144, 0.1819, 0.4144, 0.2153, 0.4245, 0.1819, 0.08564, 0.2153, 0.07552, 0.2153, 0.07552, 0.1819, 0.08564, 0.3979, 0.3488, 0.3758, 0.3758, 0.3758, 0.3758, 0.3979, 0.3488, 0.25, 0.4279, 0.2153, 0.4245, 0.2153, 0.4245, 0.25, 0.4279, 0.1512, 0.1021, 0.1819, 0.08564, 0.1819, 0.08564, 0.1512, 0.1021, 0.4144, 0.3181, 0.3979, 0.3488, 0.3979, 0.3488, 0.4144, 0.3181, 0.1242, 0.1242, 0.1512, 0.1021, 0.1512, 0.1021, 0.1242, 0.1242, 0.4245, 0.2847, 0.4144, 0.3181, 0.4144, 0.3181, 0.4245, 0.2847, 0.1021, 0.1512, 0.1242, 0.1242, 0.1242, 0.1242, 0.1021, 0.1512, 0.4279, 0.25, 0.4245, 0.2847, 0.4245, 0.2847, 0.4279, 0.25, 0.08564, 0.1819, 0.1021, 0.1512, 0.1021, 0.1512, 0.08564, 0.1819, 0.4245, 0.2153, 0.4279, 0.25, 0.4279, 0.25, 0.4245, 0.2153, 0.07552, 0.2153, 0.08564, 0.1819, 0.08564, 0.1819, 0.07552, 0.2153, 0.4144, 0.1819, 0.4245, 0.2153, 0.4245, 0.2153, 0.4144, 0.1819, 0.25, 0.4032, 0.2799, 0.4003, 0.2847, 0.4245, 0.25, 0.4279, 0.2799, 0.4003, 0.3086, 0.3916, 0.3181, 0.4144, 0.2847, 0.4245, 0.3086, 0.3916, 0.3351, 0.3774, 0.3488, 0.3979, 0.3181, 0.4144, 0.3351, 0.3774, 0.3584, 0.3584, 0.3758, 0.3758, 0.3488, 0.3979, 0.3584, 0.3584, 0.3774, 0.3351, 0.3979, 0.3488, 0.3758, 0.3758, 0.3774, 0.3351, 0.3916, 0.3086, 0.4144, 0.3181, 0.3979, 0.3488, 0.3916, 0.3086, 0.4003, 0.2799, 0.4245, 0.2847, 0.4144, 0.3181, 0.4003, 0.2799, 0.4032, 0.25, 0.4279, 0.25, 0.4245, 0.2847, 0.4032, 0.25, 0.4003, 0.2201, 0.4245, 0.2153, 0.4279, 0.25, 0.4003, 0.2201, 0.3916, 0.1914, 0.4144, 0.1819, 0.4245, 0.2153, 0.3916, 0.1914, 0.3774, 0.1649, 0.3979, 0.1512, 0.4144, 0.1819, 0.3774, 0.1649, 0.3584, 0.1416, 0.3758, 0.1242, 0.3979, 0.1512, 0.3584, 0.1416, 0.3351, 0.1226, 0.3488, 0.1021, 0.3758, 0.1242, 0.3351, 0.1226, 0.3086, 0.1084, 0.3181, 0.08564, 0.3488, 0.1021, 0.3086, 0.1084, 0.2799, 0.0997, 0.2847, 0.07552, 0.3181, 0.08564, 0.2799, 0.0997, 0.25, 0.09676, 0.25, 0.0721, 0.2847, 0.07552, 0.25, 0.09676, 0.2201, 0.0997, 0.2153, 0.07552, 0.25, 0.0721, 0.2201, 0.0997, 0.1914, 0.1084, 0.1819, 0.08564, 0.2153, 0.07552, 0.1914, 0.1084, 0.1649, 0.1226, 0.1512, 0.1021, 0.1819, 0.08564, 0.1649, 0.1226, 0.1416, 0.1416, 0.1242, 0.1242, 0.1512, 0.1021, 0.1416, 0.1416, 0.1226, 0.1649, 0.1021, 0.1512, 0.1242, 0.1242, 0.1226, 0.1649, 0.1084, 0.1914, 0.08564, 0.1819, 0.1021, 0.1512, 0.1084, 0.1914, 0.0997, 0.2201, 0.07552, 0.2153, 0.08564, 0.1819, 0.0997, 0.2201, 0.09676, 0.25, 0.0721, 0.25, 0.07552, 0.2153, 0.09676, 0.25, 0.0997, 0.2799, 0.07552, 0.2847, 0.0721, 0.25, 0.0997, 0.2799, 0.1084, 0.3086, 0.08564, 0.3181, 0.07552, 0.2847, 0.1084, 0.3086, 0.1226, 0.3351, 0.1021, 0.3488, 0.08564, 0.3181, 0.1226, 0.3351, 0.1416, 0.3584, 0.1242, 0.3758, 0.1021, 0.3488, 0.1416, 0.3584, 0.1649, 0.3774, 0.1512, 0.3979, 0.1242, 0.3758, 0.1649, 0.3774, 0.1914, 0.3916, 0.1819, 0.4144, 0.1512, 0.3979, 0.1914, 0.3916, 0.2201, 0.4003, 0.2153, 0.4245, 0.1819, 0.4144, 0.2201, 0.4003, 0.25, 0.4032, 0.25, 0.4279, 0.2153, 0.4245, 0.2554, 0.2772, 0.25, 0.2778, 0.2446, 0.2772, 0.2394, 0.2757, 0.2346, 0.2731, 0.2304, 0.2696, 0.2269, 0.2654, 0.2243, 0.2606, 0.2228, 0.2554, 0.2222, 0.25, 0.2228, 0.2446, 0.2243, 0.2394, 0.2269, 0.2346, 0.2304, 0.2304, 0.2346, 0.2269, 0.2394, 0.2243, 0.2446, 0.2228, 0.25, 0.2222, 0.2554, 0.2228, 0.2606, 0.2243, 0.2654, 0.2269, 0.2696, 0.2304, 0.2731, 0.2346, 0.2757, 0.2394, 0.2772, 0.2446, 0.2778, 0.25, 0.2772, 0.2554, 0.2757, 0.2606, 0.2731, 0.2654, 0.2696, 0.2696, 0.2654, 0.2731, 0.2606, 0.2757, 0.1914, 0.3916, 0.1649, 0.3774, 0.1649, 0.3774, 0.1914, 0.3916, 0.2201, 0.0997, 0.25, 0.09676, 0.25, 0.09676, 0.2201, 0.0997, 0.3584, 0.3584, 0.3351, 0.3774, 0.3351, 0.3774, 0.3584, 0.3584, 0.2201, 0.4003, 0.1914, 0.3916, 0.1914, 0.3916, 0.2201, 0.4003, 0.1914, 0.1084, 0.2201, 0.0997, 0.2201, 0.0997, 0.1914, 0.1084, 0.3774, 0.3351, 0.3584, 0.3584, 0.3584, 0.3584, 0.3774, 0.3351, 0.25, 0.4032, 0.2201, 0.4003, 0.2201, 0.4003, 0.25, 0.4032, 0.1649, 0.1226, 0.1914, 0.1084, 0.1914, 0.1084, 0.1649, 0.1226, 0.3916, 0.3086, 0.3774, 0.3351, 0.3774, 0.3351, 0.3916, 0.3086, 0.1416, 0.1416, 0.1649, 0.1226, 0.1649, 0.1226, 0.1416, 0.1416, 0.4003, 0.2799, 0.3916, 0.3086, 0.3916, 0.3086, 0.4003, 0.2799, 0.1226, 0.1649, 0.1416, 0.1416, 0.1416, 0.1416, 0.1226, 0.1649, 0.4032, 0.25, 0.4003, 0.2799, 0.4003, 0.2799, 0.4032, 0.25, 0.1084, 0.1914, 0.1226, 0.1649, 0.1226, 0.1649, 0.1084, 0.1914, 0.4003, 0.2201, 0.4032, 0.25, 0.4032, 0.25, 0.4003, 0.2201, 0.0997, 0.2201, 0.1084, 0.1914, 0.1084, 0.1914, 0.0997, 0.2201, 0.3916, 0.1914, 0.4003, 0.2201, 0.4003, 0.2201, 0.3916, 0.1914, 0.09676, 0.25, 0.0997, 0.2201, 0.0997, 0.2201, 0.09676, 0.25, 0.3774, 0.1649, 0.3916, 0.1914, 0.3916, 0.1914, 0.3774, 0.1649, 0.0997, 0.2799, 0.09676, 0.25, 0.09676, 0.25, 0.0997, 0.2799, 0.3584, 0.1416, 0.3774, 0.1649, 0.3774, 0.1649, 0.3584, 0.1416, 0.1084, 0.3086, 0.0997, 0.2799, 0.0997, 0.2799, 0.1084, 0.3086, 0.3351, 0.1226, 0.3584, 0.1416, 0.3584, 0.1416, 0.3351, 0.1226, 0.1226, 0.3351, 0.1084, 0.3086, 0.1084, 0.3086, 0.1226, 0.3351, 0.3086, 0.1084, 0.3351, 0.1226, 0.3351, 0.1226, 0.3086, 0.1084, 0.2799, 0.4003, 0.25, 0.4032, 0.25, 0.4032, 0.2799, 0.4003, 0.1416, 0.3584, 0.1226, 0.3351, 0.1226, 0.3351, 0.1416, 0.3584, 0.2799, 0.0997, 0.3086, 0.1084, 0.3086, 0.1084, 0.2799, 0.0997, 0.3086, 0.3916, 0.2799, 0.4003, 0.2799, 0.4003, 0.3086, 0.3916, 0.1649, 0.3774, 0.1416, 0.3584, 0.1416, 0.3584, 0.1649, 0.3774, 0.25, 0.09676, 0.2799, 0.0997, 0.2799, 0.0997, 0.25, 0.09676, 0.25, 0.388, 0.2769, 0.3854, 0.2799, 0.4003, 0.25, 0.4032, 0.2769, 0.3854, 0.3028, 0.3775, 0.3086, 0.3916, 0.2799, 0.4003, 0.3028, 0.3775, 0.3267, 0.3648, 0.3351, 0.3774, 0.3086, 0.3916, 0.3267, 0.3648, 0.3476, 0.3476, 0.3584, 0.3584, 0.3351, 0.3774, 0.3476, 0.3476, 0.3648, 0.3267, 0.3774, 0.3351, 0.3584, 0.3584, 0.3648, 0.3267, 0.3775, 0.3028, 0.3916, 0.3086, 0.3774, 0.3351, 0.3775, 0.3028, 0.3854, 0.2769, 0.4003, 0.2799, 0.3916, 0.3086, 0.3854, 0.2769, 0.388, 0.25, 0.4032, 0.25, 0.4003, 0.2799, 0.388, 0.25, 0.3854, 0.2231, 0.4003, 0.2201, 0.4032, 0.25, 0.3854, 0.2231, 0.3775, 0.1972, 0.3916, 0.1914, 0.4003, 0.2201, 0.3775, 0.1972, 0.3648, 0.1733, 0.3774, 0.1649, 0.3916, 0.1914, 0.3648, 0.1733, 0.3476, 0.1524, 0.3584, 0.1416, 0.3774, 0.1649, 0.3476, 0.1524, 0.3267, 0.1352, 0.3351, 0.1226, 0.3584, 0.1416, 0.3267, 0.1352, 0.3028, 0.1225, 0.3086, 0.1084, 0.3351, 0.1226, 0.3028, 0.1225, 0.2769, 0.1146, 0.2799, 0.0997, 0.3086, 0.1084, 0.2769, 0.1146, 0.25, 0.112, 0.25, 0.09676, 0.2799, 0.0997, 0.25, 0.112, 0.2231, 0.1146, 0.2201, 0.0997, 0.25, 0.09676, 0.2231, 0.1146, 0.1972, 0.1225, 0.1914, 0.1084, 0.2201, 0.0997, 0.1972, 0.1225, 0.1733, 0.1352, 0.1649, 0.1226, 0.1914, 0.1084, 0.1733, 0.1352, 0.1524, 0.1524, 0.1416, 0.1416, 0.1649, 0.1226, 0.1524, 0.1524, 0.1352, 0.1733, 0.1226, 0.1649, 0.1416, 0.1416, 0.1352, 0.1733, 0.1225, 0.1972, 0.1084, 0.1914, 0.1226, 0.1649, 0.1225, 0.1972, 0.1146, 0.2231, 0.0997, 0.2201, 0.1084, 0.1914, 0.1146, 0.2231, 0.112, 0.25, 0.09676, 0.25, 0.0997, 0.2201, 0.112, 0.25, 0.1146, 0.2769, 0.0997, 0.2799, 0.09676, 0.25, 0.1146, 0.2769, 0.1225, 0.3028, 0.1084, 0.3086, 0.0997, 0.2799, 0.1225, 0.3028, 0.1352, 0.3267, 0.1226, 0.3351, 0.1084, 0.3086, 0.1352, 0.3267, 0.1524, 0.3476, 0.1416, 0.3584, 0.1226, 0.3351, 0.1524, 0.3476, 0.1733, 0.3648, 0.1649, 0.3774, 0.1416, 0.3584, 0.1733, 0.3648, 0.1972, 0.3775, 0.1914, 0.3916, 0.1649, 0.3774, 0.1972, 0.3775, 0.2231, 0.3854, 0.2201, 0.4003, 0.1914, 0.3916, 0.2231, 0.3854, 0.25, 0.388, 0.25, 0.4032, 0.2201, 0.4003, 0.25, 0.2778, 0.2554, 0.2772, 0.2769, 0.3854, 0.25, 0.388, 0.2554, 0.2772, 0.2606, 0.2757, 0.3028, 0.3775, 0.2769, 0.3854, 0.2606, 0.2757, 0.2654, 0.2731, 0.3267, 0.3648, 0.3028, 0.3775, 0.2654, 0.2731, 0.2696, 0.2696, 0.3476, 0.3476, 0.3267, 0.3648, 0.2696, 0.2696, 0.2731, 0.2654, 0.3648, 0.3267, 0.3476, 0.3476, 0.2731, 0.2654, 0.2757, 0.2606, 0.3775, 0.3028, 0.3648, 0.3267, 0.2757, 0.2606, 0.2772, 0.2554, 0.3854, 0.2769, 0.3775, 0.3028, 0.2772, 0.2554, 0.2778, 0.25, 0.388, 0.25, 0.3854, 0.2769, 0.2778, 0.25, 0.2772, 0.2446, 0.3854, 0.2231, 0.388, 0.25, 0.2772, 0.2446, 0.2757, 0.2394, 0.3775, 0.1972, 0.3854, 0.2231, 0.2757, 0.2394, 0.2731, 0.2346, 0.3648, 0.1733, 0.3775, 0.1972, 0.2731, 0.2346, 0.2696, 0.2304, 0.3476, 0.1524, 0.3648, 0.1733, 0.2696, 0.2304, 0.2654, 0.2269, 0.3267, 0.1352, 0.3476, 0.1524, 0.2654, 0.2269, 0.2606, 0.2243, 0.3028, 0.1225, 0.3267, 0.1352, 0.2606, 0.2243, 0.2554, 0.2228, 0.2769, 0.1146, 0.3028, 0.1225, 0.2554, 0.2228, 0.25, 0.2222, 0.25, 0.112, 0.2769, 0.1146, 0.25, 0.2222, 0.2446, 0.2228, 0.2231, 0.1146, 0.25, 0.112, 0.2446, 0.2228, 0.2394, 0.2243, 0.1972, 0.1225, 0.2231, 0.1146, 0.2394, 0.2243, 0.2346, 0.2269, 0.1733, 0.1352, 0.1972, 0.1225, 0.2346, 0.2269, 0.2304, 0.2304, 0.1524, 0.1524, 0.1733, 0.1352, 0.2304, 0.2304, 0.2269, 0.2346, 0.1352, 0.1733, 0.1524, 0.1524, 0.2269, 0.2346, 0.2243, 0.2394, 0.1225, 0.1972, 0.1352, 0.1733, 0.2243, 0.2394, 0.2228, 0.2446, 0.1146, 0.2231, 0.1225, 0.1972, 0.2228, 0.2446, 0.2222, 0.25, 0.112, 0.25, 0.1146, 0.2231, 0.2222, 0.25, 0.2228, 0.2554, 0.1146, 0.2769, 0.112, 0.25, 0.2228, 0.2554, 0.2243, 0.2606, 0.1225, 0.3028, 0.1146, 0.2769, 0.2243, 0.2606, 0.2269, 0.2654, 0.1352, 0.3267, 0.1225, 0.3028, 0.2269, 0.2654, 0.2304, 0.2696, 0.1524, 0.3476, 0.1352, 0.3267, 0.2304, 0.2696, 0.2346, 0.2731, 0.1733, 0.3648, 0.1524, 0.3476, 0.2346, 0.2731, 0.2394, 0.2757, 0.1972, 0.3775, 0.1733, 0.3648, 0.2394, 0.2757, 0.2446, 0.2772, 0.2231, 0.3854, 0.1972, 0.3775, 0.2446, 0.2772, 0.25, 0.2778, 0.25, 0.388, 0.2231, 0.3854, 0.7932, 0.4673, 0.75, 0.4716, 0.75, 0.49, 0.7968, 0.4854, 0.8348, 0.4547, 0.7932, 0.4673, 0.7968, 0.4854, 0.8418, 0.4717, 0.8731, 0.4342, 0.8348, 0.4547, 0.8418, 0.4717, 0.8833, 0.4496, 0.9067, 0.4067, 0.8731, 0.4342, 0.8833, 0.4496, 0.9197, 0.4197, 0.9342, 0.3731, 0.9067, 0.4067, 0.9197, 0.4197, 0.9496, 0.3833, 0.9547, 0.3348, 0.9342, 0.3731, 0.9496, 0.3833, 0.9717, 0.3418, 0.9673, 0.2932, 0.9547, 0.3348, 0.9717, 0.3418, 0.9854, 0.2968, 0.9716, 0.25, 0.9673, 0.2932, 0.9854, 0.2968, 0.99, 0.25, 0.9673, 0.2068, 0.9716, 0.25, 0.99, 0.25, 0.9854, 0.2032, 0.9547, 0.1652, 0.9673, 0.2068, 0.9854, 0.2032, 0.9717, 0.1582, 0.9342, 0.1269, 0.9547, 0.1652, 0.9717, 0.1582, 0.9496, 0.1167, 0.9067, 0.09334, 0.9342, 0.1269, 0.9496, 0.1167, 0.9197, 0.08029, 0.8731, 0.06578, 0.9067, 0.09334, 0.9197, 0.08029, 0.8833, 0.05045, 0.8348, 0.04531, 0.8731, 0.06578, 0.8833, 0.05045, 0.8418, 0.02827, 0.7932, 0.0327, 0.8348, 0.04531, 0.8418, 0.02827, 0.7968, 0.01461, 0.75, 0.02844, 0.7932, 0.0327, 0.7968, 0.01461, 0.75, 0.01, 0.7068, 0.0327, 0.75, 0.02844, 0.75, 0.01, 0.7032, 0.01461, 0.6652, 0.04531, 0.7068, 0.0327, 0.7032, 0.01461, 0.6582, 0.02827, 0.6269, 0.06578, 0.6652, 0.04531, 0.6582, 0.02827, 0.6167, 0.05045, 0.5933, 0.09334, 0.6269, 0.06578, 0.6167, 0.05045, 0.5803, 0.08029, 0.5658, 0.1269, 0.5933, 0.09334, 0.5803, 0.08029, 0.5504, 0.1167, 0.5453, 0.1652, 0.5658, 0.1269, 0.5504, 0.1167, 0.5283, 0.1582, 0.5327, 0.2068, 0.5453, 0.1652, 0.5283, 0.1582, 0.5146, 0.2032, 0.5284, 0.25, 0.5327, 0.2068, 0.5146, 0.2032, 0.51, 0.25, 0.5327, 0.2932, 0.5284, 0.25, 0.51, 0.25, 0.5146, 0.2968, 0.5453, 0.3348, 0.5327, 0.2932, 0.5146, 0.2968, 0.5283, 0.3418, 0.5658, 0.3731, 0.5453, 0.3348, 0.5283, 0.3418, 0.5504, 0.3833, 0.5933, 0.4067, 0.5658, 0.3731, 0.5504, 0.3833, 0.5803, 0.4197, 0.6269, 0.4342, 0.5933, 0.4067, 0.5803, 0.4197, 0.6167, 0.4496, 0.6652, 0.4547, 0.6269, 0.4342, 0.6167, 0.4496, 0.6582, 0.4717, 0.7068, 0.4673, 0.6652, 0.4547, 0.6582, 0.4717, 0.7032, 0.4854, 0.75, 0.4716, 0.7068, 0.4673, 0.7032, 0.4854, 0.75, 0.49, 0.75, 0.4716, 0.7932, 0.4673, 0.8348, 0.4547, 0.8731, 0.4342, 0.9067, 0.4067, 0.9342, 0.3731, 0.9547, 0.3348, 0.9673, 0.2932, 0.9716, 0.25, 0.9673, 0.2068, 0.9547, 0.1652, 0.9342, 0.1269, 0.9067, 0.09334, 0.8731, 0.06578, 0.8348, 0.04531, 0.7932, 0.0327, 0.75, 0.02844, 0.7068, 0.0327, 0.6652, 0.04531, 0.6269, 0.06578, 0.5933, 0.09334, 0.5658, 0.1269, 0.5453, 0.1652, 0.5327, 0.2068, 0.5284, 0.25, 0.5327, 0.2932, 0.5453, 0.3348, 0.5658, 0.3731, 0.5933, 0.4067, 0.6269, 0.4342, 0.6652, 0.4547, 0.7068, 0.4673, 0.8731, 0.06578, 0.8348, 0.04531, 0.8348, 0.04531, 0.8731, 0.06578, 0.75, 0.4716, 0.7932, 0.4673, 0.7932, 0.4673, 0.75, 0.4716, 0.5658, 0.3731, 0.5933, 0.4067, 0.5933, 0.4067, 0.5658, 0.3731, 0.8348, 0.04531, 0.7932, 0.0327, 0.7932, 0.0327, 0.8348, 0.04531, 0.7932, 0.4673, 0.8348, 0.4547, 0.8348, 0.4547, 0.7932, 0.4673, 0.5933, 0.4067, 0.6269, 0.4342, 0.6269, 0.4342, 0.5933, 0.4067, 0.7932, 0.0327, 0.75, 0.02844, 0.75, 0.02844, 0.7932, 0.0327, 0.8348, 0.4547, 0.8731, 0.4342, 0.8731, 0.4342, 0.8348, 0.4547, 0.6269, 0.4342, 0.6652, 0.4547, 0.6652, 0.4547, 0.6269, 0.4342, 0.75, 0.02844, 0.7068, 0.0327, 0.7068, 0.0327, 0.75, 0.02844, 0.8731, 0.4342, 0.9067, 0.4067, 0.9067, 0.4067, 0.8731, 0.4342, 0.6652, 0.4547, 0.7068, 0.4673, 0.7068, 0.4673, 0.6652, 0.4547, 0.7068, 0.0327, 0.6652, 0.04531, 0.6652, 0.04531, 0.7068, 0.0327, 0.9067, 0.4067, 0.9342, 0.3731, 0.9342, 0.3731, 0.9067, 0.4067, 0.7068, 0.4673, 0.75, 0.4716, 0.75, 0.4716, 0.7068, 0.4673, 0.6652, 0.04531, 0.6269, 0.06578, 0.6269, 0.06578, 0.6652, 0.04531, 0.9342, 0.3731, 0.9547, 0.3348, 0.9547, 0.3348, 0.9342, 0.3731, 0.6269, 0.06578, 0.5933, 0.09334, 0.5933, 0.09334, 0.6269, 0.06578, 0.9547, 0.3348, 0.9673, 0.2932, 0.9673, 0.2932, 0.9547, 0.3348, 0.5933, 0.09334, 0.5658, 0.1269, 0.5658, 0.1269, 0.5933, 0.09334, 0.9673, 0.2932, 0.9716, 0.25, 0.9716, 0.25, 0.9673, 0.2932, 0.5658, 0.1269, 0.5453, 0.1652, 0.5453, 0.1652, 0.5658, 0.1269, 0.9716, 0.25, 0.9673, 0.2068, 0.9673, 0.2068, 0.9716, 0.25, 0.5453, 0.1652, 0.5327, 0.2068, 0.5327, 0.2068, 0.5453, 0.1652, 0.9673, 0.2068, 0.9547, 0.1652, 0.9547, 0.1652, 0.9673, 0.2068, 0.5327, 0.2068, 0.5284, 0.25, 0.5284, 0.25, 0.5327, 0.2068, 0.9547, 0.1652, 0.9342, 0.1269, 0.9342, 0.1269, 0.9547, 0.1652, 0.5284, 0.25, 0.5327, 0.2932, 0.5327, 0.2932, 0.5284, 0.25, 0.9342, 0.1269, 0.9067, 0.09334, 0.9067, 0.09334, 0.9342, 0.1269, 0.5327, 0.2932, 0.5453, 0.3348, 0.5453, 0.3348, 0.5327, 0.2932, 0.9067, 0.09334, 0.8731, 0.06578, 0.8731, 0.06578, 0.9067, 0.09334])
me_cylinder_001.use_remesh_preserve_volume = False
me_cylinder_001.use_remesh_preserve_attributes = False
me_cylinder_001.use_mirror_vertex_groups = False
me_cylinder_001.update()

# ---- objects
ob_plane = bpy.data.objects.new('Plane', me_plane)
ob_sun = bpy.data.objects.new('Sun', light_sun)
ob_sphere = bpy.data.objects.new('Sphere', me_sphere)
ob_cylinder = bpy.data.objects.new('Cylinder', me_cylinder_001)

# ---- transforms, parenting, visibility, modifiers, constraints
ob_plane.location = (-10.77, 0.0, 4.265)
ob_plane.rotation_euler = (1.571, 4.712, 0.0)
ob_plane.scale = (-11.77, -7.116, -7.116)
ob_plane.lineart.crease_threshold = 0.0
ob_sun.location = (-2.766, -4.648, 1.276)
ob_sun.lineart.crease_threshold = 0.0
ob_sphere.location = (-13.61, 0.0, 1.443)
ob_sphere.scale = (0.005191, 0.005191, 0.002596)
ob_sphere.lineart.crease_threshold = 0.0
ob_cylinder.location = (-13.6, 0.0, 6.49)
ob_cylinder.rotation_euler = (-0.0, 3.142, -0.0)
ob_cylinder.scale = (-0.01611, -0.01611, -0.00654)
ob_cylinder.lineart.crease_threshold = 0.0

# ---- collection membership
col_collection.objects.link(ob_plane)
col_collection.objects.link(ob_sun)
col_collection.objects.link(ob_sphere)
col_collection.objects.link(ob_cylinder)

# ---- scene / render settings (as saved in the file)
scene.frame_start = 1; scene.frame_end = 250; scene.frame_set(1)
scene.render.engine = 'BLENDER_EEVEE_NEXT'
scene.cycles.use_denoising = False
scene.cycles.samples = 128
scene.cycles.sampling_pattern = 'TABULATED_SOBOL'
scene.cycles.use_adaptive_sampling = False
scene.cycles.use_light_tree = False
scene.view_settings.view_transform = 'Filmic'
scene.unit_settings.scale_length = 0.01
bpy.context.view_layer.update()

# ---- added for rendering (the .blend has no active camera): camera
cam_auto = bpy.data.cameras.new('AutoCamera')
cam_auto.lens = 50.0
cam_auto.sensor_width = 36.0
cam_auto.clip_end = 1000.0
ob_auto_camera = bpy.data.objects.new('AutoCamera', cam_auto)
scene.collection.objects.link(ob_auto_camera)
ob_auto_camera.location = (14.8526, -30.7436, 24.7607)
ob_auto_camera.rotation_euler = (1.09748, -7.21219e-08, 0.694738)
scene.camera = ob_auto_camera
bpy.context.view_layer.update()
